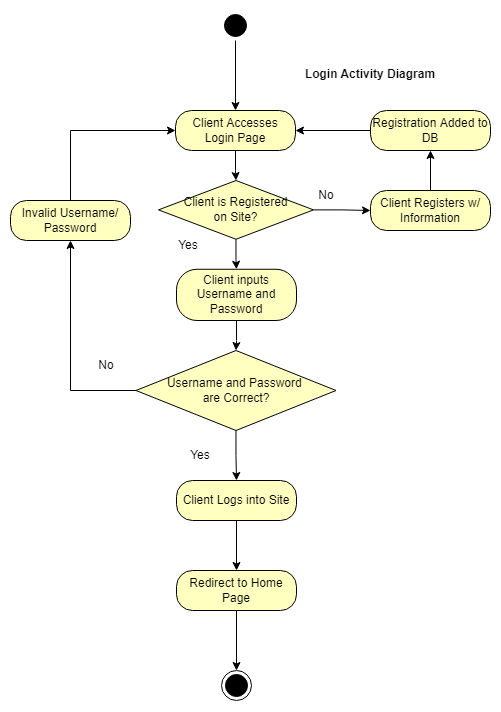

The diagram above was exported from draw.io. Its source (the exported page's mxGraphModel, read from the mxfile embedded in the PNG):
<mxGraphModel dx="981" dy="526" grid="1" gridSize="10" guides="1" tooltips="1" connect="1" arrows="1" fold="1" page="1" pageScale="1" pageWidth="850" pageHeight="1100" math="0" shadow="0">
  <root>
    <mxCell id="0" />
    <mxCell id="1" parent="0" />
    <mxCell id="vQUhhP_uYSGjJCioPwgZ-7" style="edgeStyle=orthogonalEdgeStyle;rounded=0;orthogonalLoop=1;jettySize=auto;html=1;entryX=0.5;entryY=0;entryDx=0;entryDy=0;strokeColor=#000000;" edge="1" parent="1" source="vQUhhP_uYSGjJCioPwgZ-3" target="vQUhhP_uYSGjJCioPwgZ-5">
      <mxGeometry relative="1" as="geometry" />
    </mxCell>
    <mxCell id="vQUhhP_uYSGjJCioPwgZ-3" value="" style="ellipse;html=1;shape=startState;fillColor=#000000;strokeColor=#000000;" vertex="1" parent="1">
      <mxGeometry x="410" y="40" width="30" height="30" as="geometry" />
    </mxCell>
    <mxCell id="vQUhhP_uYSGjJCioPwgZ-11" style="edgeStyle=orthogonalEdgeStyle;rounded=0;orthogonalLoop=1;jettySize=auto;html=1;entryX=0.5;entryY=0;entryDx=0;entryDy=0;strokeColor=#000000;" edge="1" parent="1" source="vQUhhP_uYSGjJCioPwgZ-5" target="vQUhhP_uYSGjJCioPwgZ-8">
      <mxGeometry relative="1" as="geometry" />
    </mxCell>
    <mxCell id="vQUhhP_uYSGjJCioPwgZ-5" value="Client Accesses Login Page" style="rounded=1;whiteSpace=wrap;html=1;arcSize=40;fontColor=#000000;fillColor=#ffffc0;strokeColor=#000000;" vertex="1" parent="1">
      <mxGeometry x="365" y="140" width="120" height="40" as="geometry" />
    </mxCell>
    <mxCell id="vQUhhP_uYSGjJCioPwgZ-14" style="edgeStyle=orthogonalEdgeStyle;rounded=0;orthogonalLoop=1;jettySize=auto;html=1;entryX=0;entryY=0.5;entryDx=0;entryDy=0;strokeColor=#000000;" edge="1" parent="1" source="vQUhhP_uYSGjJCioPwgZ-8" target="vQUhhP_uYSGjJCioPwgZ-12">
      <mxGeometry relative="1" as="geometry" />
    </mxCell>
    <mxCell id="vQUhhP_uYSGjJCioPwgZ-47" style="edgeStyle=orthogonalEdgeStyle;rounded=0;orthogonalLoop=1;jettySize=auto;html=1;entryX=0.5;entryY=0;entryDx=0;entryDy=0;strokeColor=#000000;" edge="1" parent="1" source="vQUhhP_uYSGjJCioPwgZ-8" target="vQUhhP_uYSGjJCioPwgZ-45">
      <mxGeometry relative="1" as="geometry" />
    </mxCell>
    <mxCell id="vQUhhP_uYSGjJCioPwgZ-8" value="Client is Registered&lt;br&gt;on Site?" style="rhombus;whiteSpace=wrap;html=1;fillColor=#ffffc0;strokeColor=#000000;" vertex="1" parent="1">
      <mxGeometry x="348" y="210" width="155" height="58.75" as="geometry" />
    </mxCell>
    <mxCell id="vQUhhP_uYSGjJCioPwgZ-41" style="edgeStyle=orthogonalEdgeStyle;rounded=0;orthogonalLoop=1;jettySize=auto;html=1;entryX=0.5;entryY=1;entryDx=0;entryDy=0;strokeColor=#000000;" edge="1" parent="1" source="vQUhhP_uYSGjJCioPwgZ-12" target="vQUhhP_uYSGjJCioPwgZ-20">
      <mxGeometry relative="1" as="geometry" />
    </mxCell>
    <mxCell id="vQUhhP_uYSGjJCioPwgZ-12" value="Client Registers w/ Information" style="rounded=1;whiteSpace=wrap;html=1;arcSize=40;fontColor=#000000;fillColor=#ffffc0;strokeColor=#000000;" vertex="1" parent="1">
      <mxGeometry x="560" y="220" width="120" height="40" as="geometry" />
    </mxCell>
    <mxCell id="vQUhhP_uYSGjJCioPwgZ-61" style="edgeStyle=orthogonalEdgeStyle;rounded=0;orthogonalLoop=1;jettySize=auto;html=1;entryX=0.5;entryY=0;entryDx=0;entryDy=0;strokeColor=#000000;" edge="1" parent="1" source="vQUhhP_uYSGjJCioPwgZ-16" target="vQUhhP_uYSGjJCioPwgZ-25">
      <mxGeometry relative="1" as="geometry" />
    </mxCell>
    <mxCell id="vQUhhP_uYSGjJCioPwgZ-16" value="Client Logs into Site" style="rounded=1;whiteSpace=wrap;html=1;arcSize=40;fontColor=#000000;fillColor=#ffffc0;strokeColor=#000000;" vertex="1" parent="1">
      <mxGeometry x="366" y="510" width="120" height="40" as="geometry" />
    </mxCell>
    <mxCell id="vQUhhP_uYSGjJCioPwgZ-42" style="edgeStyle=orthogonalEdgeStyle;rounded=0;orthogonalLoop=1;jettySize=auto;html=1;entryX=1;entryY=0.5;entryDx=0;entryDy=0;strokeColor=#000000;" edge="1" parent="1" source="vQUhhP_uYSGjJCioPwgZ-20" target="vQUhhP_uYSGjJCioPwgZ-5">
      <mxGeometry relative="1" as="geometry" />
    </mxCell>
    <mxCell id="vQUhhP_uYSGjJCioPwgZ-20" value="Registration Added to DB" style="rounded=1;whiteSpace=wrap;html=1;arcSize=40;fontColor=#000000;fillColor=#ffffc0;strokeColor=#000000;" vertex="1" parent="1">
      <mxGeometry x="560" y="140" width="120" height="40" as="geometry" />
    </mxCell>
    <mxCell id="vQUhhP_uYSGjJCioPwgZ-29" style="edgeStyle=orthogonalEdgeStyle;rounded=0;orthogonalLoop=1;jettySize=auto;html=1;entryX=0.5;entryY=0;entryDx=0;entryDy=0;strokeColor=#000000;" edge="1" parent="1" source="vQUhhP_uYSGjJCioPwgZ-25" target="vQUhhP_uYSGjJCioPwgZ-28">
      <mxGeometry relative="1" as="geometry" />
    </mxCell>
    <mxCell id="vQUhhP_uYSGjJCioPwgZ-25" value="Redirect to Home Page" style="rounded=1;whiteSpace=wrap;html=1;arcSize=40;fontColor=#000000;fillColor=#ffffc0;strokeColor=#000000;" vertex="1" parent="1">
      <mxGeometry x="366" y="600" width="120" height="40" as="geometry" />
    </mxCell>
    <mxCell id="vQUhhP_uYSGjJCioPwgZ-28" value="" style="ellipse;html=1;shape=endState;fillColor=#000000;strokeColor=#000000;" vertex="1" parent="1">
      <mxGeometry x="411" y="700" width="30" height="30" as="geometry" />
    </mxCell>
    <mxCell id="vQUhhP_uYSGjJCioPwgZ-30" value="Login Activity Diagram" style="text;align=center;fontStyle=1;verticalAlign=middle;spacingLeft=3;spacingRight=3;strokeColor=none;rotatable=0;points=[[0,0.5],[1,0.5]];portConstraint=eastwest;" vertex="1" parent="1">
      <mxGeometry x="520" y="90" width="80" height="26" as="geometry" />
    </mxCell>
    <mxCell id="vQUhhP_uYSGjJCioPwgZ-31" value="Yes" style="text;html=1;strokeColor=none;fillColor=none;align=center;verticalAlign=middle;whiteSpace=wrap;rounded=0;" vertex="1" parent="1">
      <mxGeometry x="348" y="260" width="60" height="30" as="geometry" />
    </mxCell>
    <mxCell id="vQUhhP_uYSGjJCioPwgZ-32" value="No" style="text;html=1;strokeColor=none;fillColor=none;align=center;verticalAlign=middle;whiteSpace=wrap;rounded=0;" vertex="1" parent="1">
      <mxGeometry x="486" y="210" width="60" height="30" as="geometry" />
    </mxCell>
    <mxCell id="vQUhhP_uYSGjJCioPwgZ-54" style="edgeStyle=orthogonalEdgeStyle;rounded=0;orthogonalLoop=1;jettySize=auto;html=1;entryX=0.5;entryY=0;entryDx=0;entryDy=0;strokeColor=#000000;" edge="1" parent="1" source="vQUhhP_uYSGjJCioPwgZ-45" target="vQUhhP_uYSGjJCioPwgZ-51">
      <mxGeometry relative="1" as="geometry" />
    </mxCell>
    <mxCell id="vQUhhP_uYSGjJCioPwgZ-45" value="Client inputs Username and Password" style="rounded=1;whiteSpace=wrap;html=1;arcSize=40;fontColor=#000000;fillColor=#ffffc0;strokeColor=#000000;" vertex="1" parent="1">
      <mxGeometry x="366" y="298.75" width="120" height="51.25" as="geometry" />
    </mxCell>
    <mxCell id="vQUhhP_uYSGjJCioPwgZ-58" style="edgeStyle=orthogonalEdgeStyle;rounded=0;orthogonalLoop=1;jettySize=auto;html=1;entryX=0.5;entryY=1;entryDx=0;entryDy=0;strokeColor=#000000;" edge="1" parent="1" source="vQUhhP_uYSGjJCioPwgZ-51" target="vQUhhP_uYSGjJCioPwgZ-56">
      <mxGeometry relative="1" as="geometry" />
    </mxCell>
    <mxCell id="vQUhhP_uYSGjJCioPwgZ-60" style="edgeStyle=orthogonalEdgeStyle;rounded=0;orthogonalLoop=1;jettySize=auto;html=1;entryX=0.5;entryY=0;entryDx=0;entryDy=0;strokeColor=#000000;" edge="1" parent="1" source="vQUhhP_uYSGjJCioPwgZ-51" target="vQUhhP_uYSGjJCioPwgZ-16">
      <mxGeometry relative="1" as="geometry" />
    </mxCell>
    <mxCell id="vQUhhP_uYSGjJCioPwgZ-51" value="Username and Password &lt;br&gt;are Correct?" style="rhombus;whiteSpace=wrap;html=1;fillColor=#ffffc0;strokeColor=#000000;" vertex="1" parent="1">
      <mxGeometry x="325.5" y="380" width="200" height="80" as="geometry" />
    </mxCell>
    <mxCell id="vQUhhP_uYSGjJCioPwgZ-59" style="edgeStyle=orthogonalEdgeStyle;rounded=0;orthogonalLoop=1;jettySize=auto;html=1;entryX=0;entryY=0.5;entryDx=0;entryDy=0;strokeColor=#000000;" edge="1" parent="1" source="vQUhhP_uYSGjJCioPwgZ-56" target="vQUhhP_uYSGjJCioPwgZ-5">
      <mxGeometry relative="1" as="geometry">
        <Array as="points">
          <mxPoint x="260" y="160" />
        </Array>
      </mxGeometry>
    </mxCell>
    <mxCell id="vQUhhP_uYSGjJCioPwgZ-56" value="Invalid Username/ Password" style="rounded=1;whiteSpace=wrap;html=1;arcSize=40;fontColor=#000000;fillColor=#ffffc0;strokeColor=#000000;" vertex="1" parent="1">
      <mxGeometry x="200" y="230" width="120" height="40" as="geometry" />
    </mxCell>
    <mxCell id="vQUhhP_uYSGjJCioPwgZ-62" value="No" style="text;html=1;strokeColor=none;fillColor=none;align=center;verticalAlign=middle;whiteSpace=wrap;rounded=0;" vertex="1" parent="1">
      <mxGeometry x="266" y="380" width="60" height="30" as="geometry" />
    </mxCell>
    <mxCell id="vQUhhP_uYSGjJCioPwgZ-63" value="Yes" style="text;html=1;strokeColor=none;fillColor=none;align=center;verticalAlign=middle;whiteSpace=wrap;rounded=0;" vertex="1" parent="1">
      <mxGeometry x="360" y="470" width="60" height="30" as="geometry" />
    </mxCell>
  </root>
</mxGraphModel>